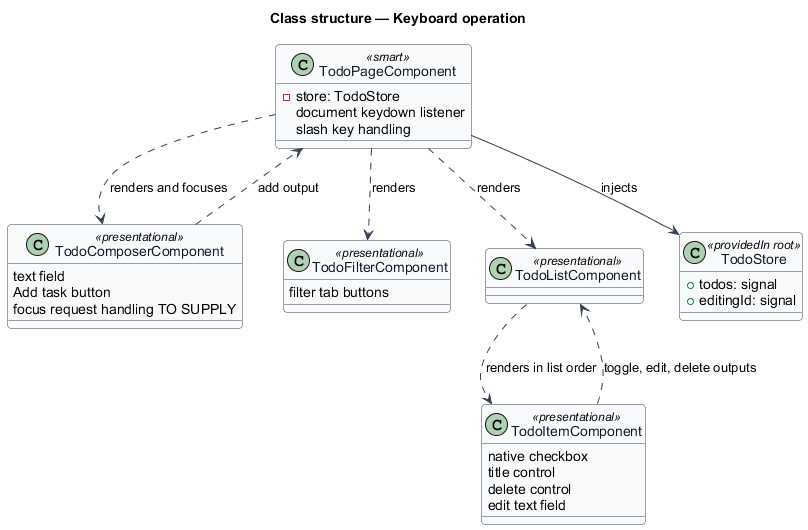

The diagram above was rendered by PlantUML. Its source (embedded in the PNG):
@startuml
' --- shared skin header ---
skinparam backgroundColor #FFFFFF
skinparam shadowing false
skinparam roundcorner 8
skinparam defaultFontName Arial
skinparam ArrowColor #344054
skinparam class {
  BorderColor #344054
  FontColor #101828
  BackgroundColor #F9FAFB
}
' --------------------------
title Class structure — Keyboard operation

class TodoPageComponent <<smart>> {
  -store: TodoStore
  document keydown listener
  slash key handling
}

class TodoComposerComponent <<presentational>> {
  text field
  Add task button
  focus request handling TO SUPPLY
}

class TodoFilterComponent <<presentational>> {
  filter tab buttons
}

class TodoListComponent <<presentational>>

class TodoItemComponent <<presentational>> {
  native checkbox
  title control
  delete control
  edit text field
}

class TodoStore <<providedIn root>> {
  +todos: signal
  +editingId: signal
}

TodoPageComponent --> TodoStore : injects
TodoPageComponent ..> TodoComposerComponent : renders and focuses
TodoPageComponent ..> TodoFilterComponent : renders
TodoPageComponent ..> TodoListComponent : renders
TodoListComponent ..> TodoItemComponent : renders in list order
TodoComposerComponent ..> TodoPageComponent : add output
TodoItemComponent ..> TodoListComponent : toggle, edit, delete outputs
@enduml